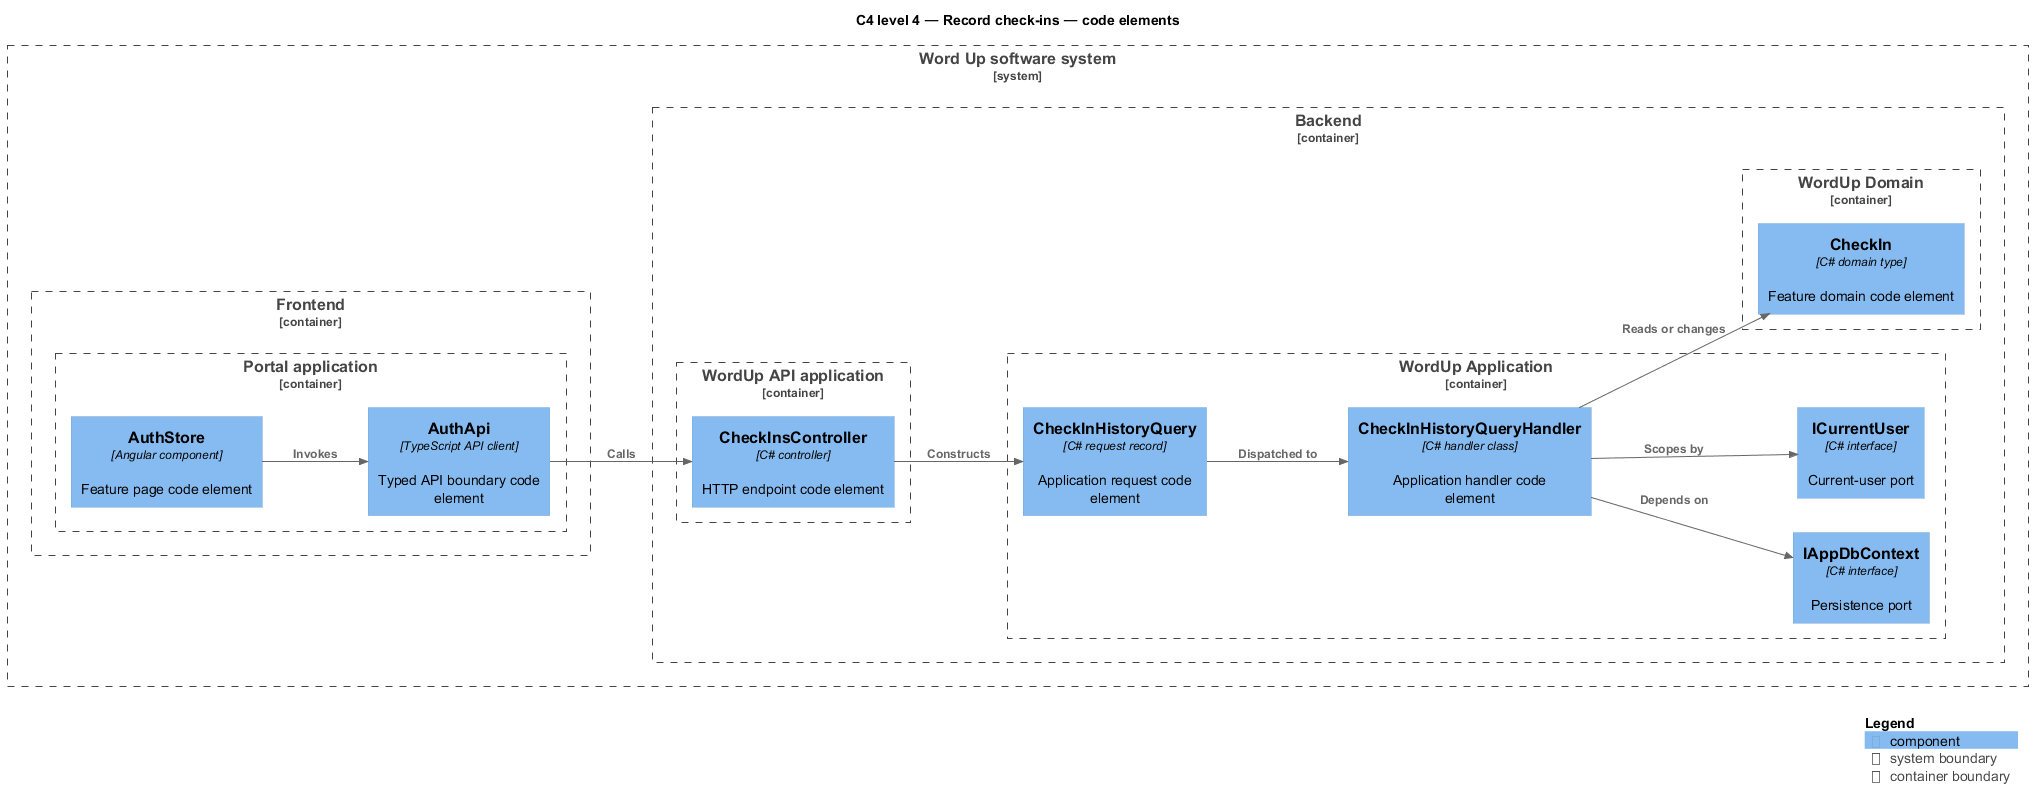

The diagram above was rendered by PlantUML. Its source (embedded in the PNG):
@startuml
!include <C4/C4_Component>
LAYOUT_LEFT_RIGHT()
title C4 level 4 — Record check-ins — code elements
System_Boundary(wordup, "Word Up software system") {
  Container_Boundary(frontend, "Frontend") {
    Container_Boundary(frontend_app, "Portal application") {
      Component(page, "AuthStore", "Angular component", "Feature page code element")
      Component(client, "AuthApi", "TypeScript API client", "Typed API boundary code element")
    }
  }
  Container_Boundary(backend, "Backend") {
    Container_Boundary(api_app, "WordUp API application") {
      Component(controller, "CheckInsController", "C# controller", "HTTP endpoint code element")
    }
    Container_Boundary(application, "WordUp Application") {
      Component(request, "CheckInHistoryQuery", "C# request record", "Application request code element")
      Component(handler, "CheckInHistoryQueryHandler", "C# handler class", "Application handler code element")
      Component(dbport, "IAppDbContext", "C# interface", "Persistence port")
      Component(current, "ICurrentUser", "C# interface", "Current-user port")
    }
    Container_Boundary(domain, "WordUp Domain") {
      Component(entity, "CheckIn", "C# domain type", "Feature domain code element")
    }
  }
}
Rel(page, client, "Invokes")
Rel(client, controller, "Calls")
Rel(controller, request, "Constructs")
Rel(request, handler, "Dispatched to")
Rel(handler, dbport, "Depends on")
Rel(handler, current, "Scopes by")
Rel(handler, entity, "Reads or changes")
SHOW_LEGEND()
@enduml